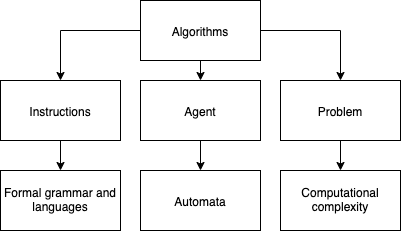

The diagram above was exported from draw.io. Its source (the exported page's mxGraphModel, read from the mxfile embedded in the PNG):
<mxGraphModel dx="594" dy="829" grid="1" gridSize="10" guides="1" tooltips="1" connect="1" arrows="1" fold="1" page="1" pageScale="1" pageWidth="827" pageHeight="1169" math="0" shadow="0">
  <root>
    <mxCell id="0" />
    <mxCell id="1" parent="0" />
    <mxCell id="2" style="edgeStyle=orthogonalEdgeStyle;rounded=0;orthogonalLoop=1;jettySize=auto;html=1;exitX=0.5;exitY=1;exitDx=0;exitDy=0;entryX=0.5;entryY=0;entryDx=0;entryDy=0;" edge="1" source="5" target="10" parent="1">
      <mxGeometry relative="1" as="geometry" />
    </mxCell>
    <mxCell id="3" style="edgeStyle=orthogonalEdgeStyle;rounded=0;orthogonalLoop=1;jettySize=auto;html=1;exitX=0;exitY=0.5;exitDx=0;exitDy=0;entryX=0.5;entryY=0;entryDx=0;entryDy=0;" edge="1" source="5" target="7" parent="1">
      <mxGeometry relative="1" as="geometry" />
    </mxCell>
    <mxCell id="4" style="edgeStyle=orthogonalEdgeStyle;rounded=0;orthogonalLoop=1;jettySize=auto;html=1;exitX=1;exitY=0.5;exitDx=0;exitDy=0;entryX=0.5;entryY=0;entryDx=0;entryDy=0;" edge="1" source="5" target="13" parent="1">
      <mxGeometry relative="1" as="geometry" />
    </mxCell>
    <mxCell id="5" value="Algorithms" style="rounded=0;whiteSpace=wrap;html=1;" vertex="1" parent="1">
      <mxGeometry x="200" y="190" width="120" height="60" as="geometry" />
    </mxCell>
    <mxCell id="6" style="edgeStyle=orthogonalEdgeStyle;rounded=0;orthogonalLoop=1;jettySize=auto;html=1;exitX=0.5;exitY=1;exitDx=0;exitDy=0;entryX=0.5;entryY=0;entryDx=0;entryDy=0;" edge="1" source="7" target="8" parent="1">
      <mxGeometry relative="1" as="geometry" />
    </mxCell>
    <mxCell id="7" value="Instructions" style="rounded=0;whiteSpace=wrap;html=1;" vertex="1" parent="1">
      <mxGeometry x="60" y="270" width="120" height="60" as="geometry" />
    </mxCell>
    <mxCell id="8" value="Formal grammar and languages" style="rounded=0;whiteSpace=wrap;html=1;" vertex="1" parent="1">
      <mxGeometry x="60" y="360" width="120" height="60" as="geometry" />
    </mxCell>
    <mxCell id="9" style="edgeStyle=orthogonalEdgeStyle;rounded=0;orthogonalLoop=1;jettySize=auto;html=1;exitX=0.5;exitY=1;exitDx=0;exitDy=0;entryX=0.5;entryY=0;entryDx=0;entryDy=0;" edge="1" source="10" target="11" parent="1">
      <mxGeometry relative="1" as="geometry" />
    </mxCell>
    <mxCell id="10" value="Agent" style="rounded=0;whiteSpace=wrap;html=1;" vertex="1" parent="1">
      <mxGeometry x="200" y="270" width="120" height="60" as="geometry" />
    </mxCell>
    <mxCell id="11" value="Automata" style="rounded=0;whiteSpace=wrap;html=1;" vertex="1" parent="1">
      <mxGeometry x="200" y="360" width="120" height="60" as="geometry" />
    </mxCell>
    <mxCell id="12" style="edgeStyle=orthogonalEdgeStyle;rounded=0;orthogonalLoop=1;jettySize=auto;html=1;exitX=0.5;exitY=1;exitDx=0;exitDy=0;entryX=0.5;entryY=0;entryDx=0;entryDy=0;" edge="1" source="13" target="14" parent="1">
      <mxGeometry relative="1" as="geometry" />
    </mxCell>
    <mxCell id="13" value="Problem" style="rounded=0;whiteSpace=wrap;html=1;" vertex="1" parent="1">
      <mxGeometry x="340" y="270" width="120" height="60" as="geometry" />
    </mxCell>
    <mxCell id="14" value="Computational complexity" style="rounded=0;whiteSpace=wrap;html=1;" vertex="1" parent="1">
      <mxGeometry x="340" y="360" width="120" height="60" as="geometry" />
    </mxCell>
  </root>
</mxGraphModel>